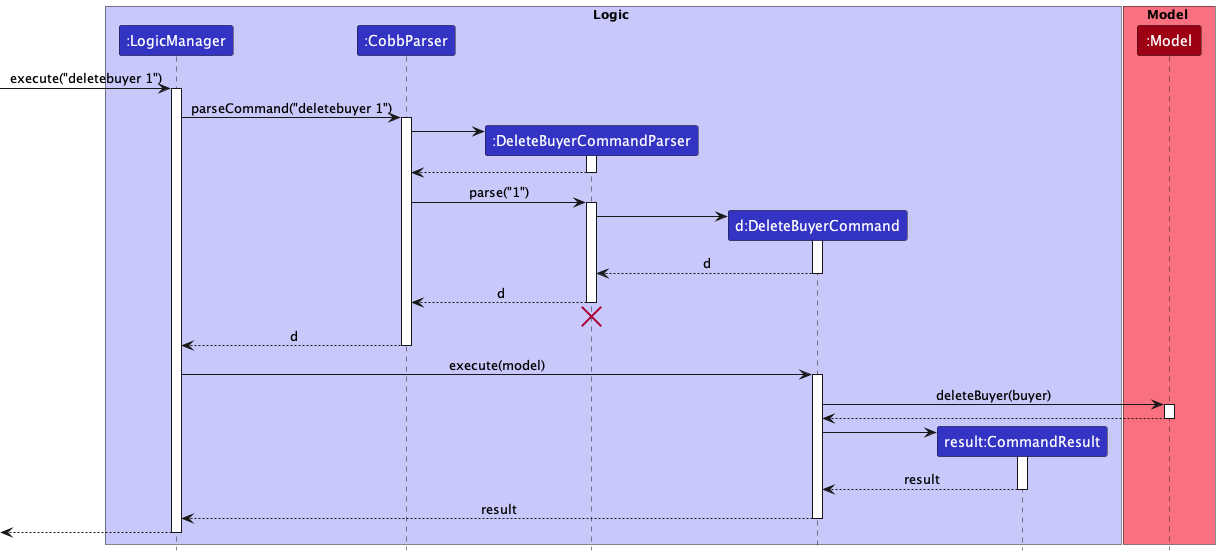

The diagram above was rendered by PlantUML. Its source (embedded in the PNG):
@startuml
!include style.puml

box Logic LOGIC_COLOR_T1
participant ":LogicManager" as LogicManager LOGIC_COLOR
participant ":CobbParser" as CobbParser LOGIC_COLOR
participant ":DeleteBuyerCommandParser" as DeleteBuyerCommandParser LOGIC_COLOR
participant "d:DeleteBuyerCommand" as DeleteBuyerCommand LOGIC_COLOR
participant "result:CommandResult" as CommandResult LOGIC_COLOR
end box

box Model MODEL_COLOR_T1
participant ":Model" as Model MODEL_COLOR
end box

[-> LogicManager : execute("deletebuyer 1")
activate LogicManager

LogicManager -> CobbParser : parseCommand("deletebuyer 1")
activate CobbParser

create DeleteBuyerCommandParser
CobbParser -> DeleteBuyerCommandParser
activate DeleteBuyerCommandParser

DeleteBuyerCommandParser --> CobbParser
deactivate DeleteBuyerCommandParser

CobbParser -> DeleteBuyerCommandParser : parse("1")
activate DeleteBuyerCommandParser

create DeleteBuyerCommand
DeleteBuyerCommandParser -> DeleteBuyerCommand
activate DeleteBuyerCommand

DeleteBuyerCommand --> DeleteBuyerCommandParser : d
deactivate DeleteBuyerCommand

DeleteBuyerCommandParser --> CobbParser : d
deactivate DeleteBuyerCommandParser
'Hidden arrow to position the destroy marker below the end of the activation bar.
DeleteBuyerCommandParser -[hidden]-> CobbParser
destroy DeleteBuyerCommandParser

CobbParser --> LogicManager : d
deactivate CobbParser

LogicManager -> DeleteBuyerCommand : execute(model)
activate DeleteBuyerCommand

DeleteBuyerCommand -> Model : deleteBuyer(buyer)
activate Model

Model --> DeleteBuyerCommand
deactivate Model

create CommandResult
DeleteBuyerCommand -> CommandResult
activate CommandResult

CommandResult --> DeleteBuyerCommand: result
deactivate CommandResult

DeleteBuyerCommand --> LogicManager : result
deactivate DeleteBuyerCommand

[<--LogicManager
deactivate LogicManager
@enduml